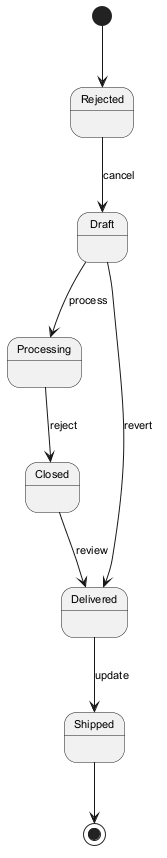

The diagram above was rendered by PlantUML. Its source (embedded in the PNG):
@startuml
skinparam backgroundColor #FFFFFF
skinparam classBackgroundColor #F1F8E9
skinparam classBorderColor #33691E
skinparam defaultFontSize 11
[*] --> Rejected
Rejected --> Draft : cancel
Draft --> Processing : process
Processing --> Closed : reject
Closed --> Delivered : review
Delivered --> Shipped : update
Draft --> Delivered : revert
Shipped --> [*]
@enduml